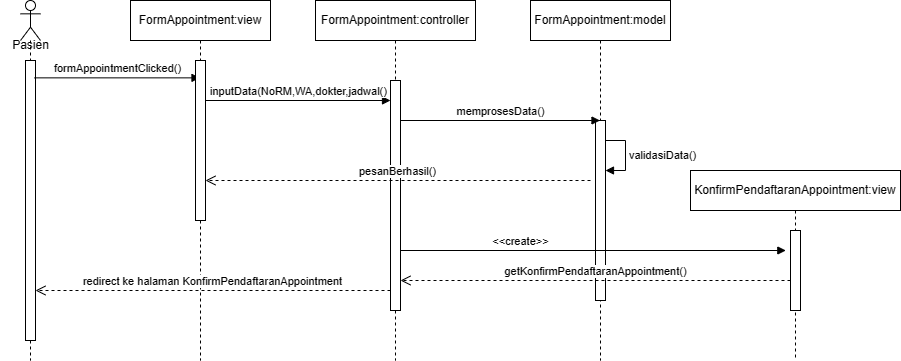

The diagram above was exported from draw.io. Its source (the exported page's mxGraphModel, read from the mxfile embedded in the PNG):
<mxGraphModel dx="986" dy="459" grid="1" gridSize="10" guides="1" tooltips="1" connect="1" arrows="1" fold="1" page="1" pageScale="1" pageWidth="850" pageHeight="1100" math="0" shadow="0">
  <root>
    <mxCell id="0" />
    <mxCell id="1" parent="0" />
    <mxCell id="WxGwe2OSpHle5-ECzmRN-1" value="" style="shape=umlLifeline;perimeter=lifelinePerimeter;whiteSpace=wrap;html=1;container=1;dropTarget=0;collapsible=0;recursiveResize=0;outlineConnect=0;portConstraint=eastwest;newEdgeStyle={&quot;curved&quot;:0,&quot;rounded&quot;:0};participant=umlActor;" parent="1" vertex="1">
      <mxGeometry x="130" y="40" width="20" height="360" as="geometry" />
    </mxCell>
    <mxCell id="WxGwe2OSpHle5-ECzmRN-2" value="" style="html=1;points=[[0,0,0,0,5],[0,1,0,0,-5],[1,0,0,0,5],[1,1,0,0,-5]];perimeter=orthogonalPerimeter;outlineConnect=0;targetShapes=umlLifeline;portConstraint=eastwest;newEdgeStyle={&quot;curved&quot;:0,&quot;rounded&quot;:0};" parent="WxGwe2OSpHle5-ECzmRN-1" vertex="1">
      <mxGeometry x="5" y="60" width="10" height="280" as="geometry" />
    </mxCell>
    <mxCell id="WxGwe2OSpHle5-ECzmRN-3" value="FormAppointment:view" style="shape=umlLifeline;perimeter=lifelinePerimeter;whiteSpace=wrap;html=1;container=1;dropTarget=0;collapsible=0;recursiveResize=0;outlineConnect=0;portConstraint=eastwest;newEdgeStyle={&quot;curved&quot;:0,&quot;rounded&quot;:0};" parent="1" vertex="1">
      <mxGeometry x="240" y="40" width="140" height="360" as="geometry" />
    </mxCell>
    <mxCell id="WxGwe2OSpHle5-ECzmRN-4" value="FormAppointment:controller" style="shape=umlLifeline;perimeter=lifelinePerimeter;whiteSpace=wrap;html=1;container=1;dropTarget=0;collapsible=0;recursiveResize=0;outlineConnect=0;portConstraint=eastwest;newEdgeStyle={&quot;curved&quot;:0,&quot;rounded&quot;:0};" parent="1" vertex="1">
      <mxGeometry x="425" y="40" width="160" height="360" as="geometry" />
    </mxCell>
    <mxCell id="WxGwe2OSpHle5-ECzmRN-5" value="" style="html=1;points=[[0,0,0,0,5],[0,1,0,0,-5],[1,0,0,0,5],[1,1,0,0,-5]];perimeter=orthogonalPerimeter;outlineConnect=0;targetShapes=umlLifeline;portConstraint=eastwest;newEdgeStyle={&quot;curved&quot;:0,&quot;rounded&quot;:0};" parent="WxGwe2OSpHle5-ECzmRN-4" vertex="1">
      <mxGeometry x="75" y="80" width="10" height="230" as="geometry" />
    </mxCell>
    <mxCell id="WxGwe2OSpHle5-ECzmRN-6" value="FormAppointment:model" style="shape=umlLifeline;perimeter=lifelinePerimeter;whiteSpace=wrap;html=1;container=1;dropTarget=0;collapsible=0;recursiveResize=0;outlineConnect=0;portConstraint=eastwest;newEdgeStyle={&quot;curved&quot;:0,&quot;rounded&quot;:0};" parent="1" vertex="1">
      <mxGeometry x="640" y="40" width="140" height="360" as="geometry" />
    </mxCell>
    <mxCell id="WxGwe2OSpHle5-ECzmRN-7" value="" style="html=1;points=[[0,0,0,0,5],[0,1,0,0,-5],[1,0,0,0,5],[1,1,0,0,-5]];perimeter=orthogonalPerimeter;outlineConnect=0;targetShapes=umlLifeline;portConstraint=eastwest;newEdgeStyle={&quot;curved&quot;:0,&quot;rounded&quot;:0};" parent="WxGwe2OSpHle5-ECzmRN-6" vertex="1">
      <mxGeometry x="65" y="120" width="10" height="180" as="geometry" />
    </mxCell>
    <mxCell id="WxGwe2OSpHle5-ECzmRN-8" value="validasiData()" style="html=1;align=left;spacingLeft=2;endArrow=block;rounded=0;edgeStyle=orthogonalEdgeStyle;curved=0;rounded=0;" parent="WxGwe2OSpHle5-ECzmRN-6" source="WxGwe2OSpHle5-ECzmRN-7" target="WxGwe2OSpHle5-ECzmRN-7" edge="1">
      <mxGeometry relative="1" as="geometry">
        <mxPoint x="80" y="140" as="sourcePoint" />
        <Array as="points">
          <mxPoint x="95" y="140" />
          <mxPoint x="95" y="170" />
        </Array>
      </mxGeometry>
    </mxCell>
    <mxCell id="WxGwe2OSpHle5-ECzmRN-9" value="formAppointmentClicked()" style="html=1;verticalAlign=bottom;endArrow=block;curved=0;rounded=0;exitX=0.9;exitY=0.062;exitDx=0;exitDy=0;exitPerimeter=0;" parent="1" source="WxGwe2OSpHle5-ECzmRN-2" target="WxGwe2OSpHle5-ECzmRN-3" edge="1">
      <mxGeometry width="80" relative="1" as="geometry">
        <mxPoint x="150" y="120" as="sourcePoint" />
        <mxPoint x="230" y="120" as="targetPoint" />
      </mxGeometry>
    </mxCell>
    <mxCell id="WxGwe2OSpHle5-ECzmRN-10" value="inputData(NoRM,WA,dokter,jadwal()" style="html=1;verticalAlign=bottom;endArrow=block;curved=0;rounded=0;" parent="1" edge="1">
      <mxGeometry x="0.0026" width="80" relative="1" as="geometry">
        <mxPoint x="315" y="140" as="sourcePoint" />
        <mxPoint x="500" y="140" as="targetPoint" />
        <mxPoint as="offset" />
      </mxGeometry>
    </mxCell>
    <mxCell id="WxGwe2OSpHle5-ECzmRN-11" value="memprosesData()" style="html=1;verticalAlign=bottom;endArrow=block;curved=0;rounded=0;" parent="1" target="WxGwe2OSpHle5-ECzmRN-6" edge="1">
      <mxGeometry width="80" relative="1" as="geometry">
        <mxPoint x="510" y="160" as="sourcePoint" />
        <mxPoint x="585" y="160" as="targetPoint" />
      </mxGeometry>
    </mxCell>
    <mxCell id="WxGwe2OSpHle5-ECzmRN-12" value="" style="html=1;verticalAlign=bottom;endArrow=block;curved=0;rounded=0;" parent="1" target="WxGwe2OSpHle5-ECzmRN-13" edge="1">
      <mxGeometry width="80" relative="1" as="geometry">
        <mxPoint x="310" y="140" as="sourcePoint" />
        <mxPoint x="505" y="140" as="targetPoint" />
      </mxGeometry>
    </mxCell>
    <mxCell id="WxGwe2OSpHle5-ECzmRN-13" value="" style="html=1;points=[[0,0,0,0,5],[0,1,0,0,-5],[1,0,0,0,5],[1,1,0,0,-5]];perimeter=orthogonalPerimeter;outlineConnect=0;targetShapes=umlLifeline;portConstraint=eastwest;newEdgeStyle={&quot;curved&quot;:0,&quot;rounded&quot;:0};" parent="1" vertex="1">
      <mxGeometry x="305" y="100" width="10" height="160" as="geometry" />
    </mxCell>
    <mxCell id="WxGwe2OSpHle5-ECzmRN-14" value="pesanBerhasil()" style="html=1;verticalAlign=bottom;endArrow=open;dashed=1;endSize=8;curved=0;rounded=0;" parent="1" target="WxGwe2OSpHle5-ECzmRN-13" edge="1">
      <mxGeometry relative="1" as="geometry">
        <mxPoint x="700" y="220" as="sourcePoint" />
        <mxPoint x="620" y="220" as="targetPoint" />
      </mxGeometry>
    </mxCell>
    <mxCell id="WxGwe2OSpHle5-ECzmRN-15" value="getKonfirmPendaftaranAppointment()" style="html=1;verticalAlign=bottom;endArrow=open;dashed=1;endSize=8;curved=0;rounded=0;" parent="1" source="FLQzTfCJVkDEyj6ysDUh-3" edge="1">
      <mxGeometry relative="1" as="geometry">
        <mxPoint x="670" y="320" as="sourcePoint" />
        <mxPoint x="510" y="320" as="targetPoint" />
      </mxGeometry>
    </mxCell>
    <mxCell id="WxGwe2OSpHle5-ECzmRN-16" value="Pasien" style="text;html=1;align=center;verticalAlign=middle;resizable=0;points=[];autosize=1;strokeColor=none;fillColor=none;" parent="1" vertex="1">
      <mxGeometry x="110" y="70" width="60" height="30" as="geometry" />
    </mxCell>
    <mxCell id="FLQzTfCJVkDEyj6ysDUh-1" value="&amp;lt;&amp;lt;create&amp;gt;&amp;gt;" style="html=1;verticalAlign=bottom;endArrow=block;curved=0;rounded=0;entryX=-0.467;entryY=0.25;entryDx=0;entryDy=0;entryPerimeter=0;" parent="1" source="WxGwe2OSpHle5-ECzmRN-5" target="FLQzTfCJVkDEyj6ysDUh-3" edge="1">
      <mxGeometry x="-0.3772" width="80" relative="1" as="geometry">
        <mxPoint x="530" y="240" as="sourcePoint" />
        <mxPoint x="820" y="280" as="targetPoint" />
        <mxPoint as="offset" />
      </mxGeometry>
    </mxCell>
    <mxCell id="FLQzTfCJVkDEyj6ysDUh-2" value="KonfirmPendaftaranAppointment:view" style="shape=umlLifeline;perimeter=lifelinePerimeter;whiteSpace=wrap;html=1;container=1;dropTarget=0;collapsible=0;recursiveResize=0;outlineConnect=0;portConstraint=eastwest;newEdgeStyle={&quot;curved&quot;:0,&quot;rounded&quot;:0};" parent="1" vertex="1">
      <mxGeometry x="800" y="210" width="210" height="190" as="geometry" />
    </mxCell>
    <mxCell id="FLQzTfCJVkDEyj6ysDUh-3" value="" style="html=1;points=[[0,0,0,0,5],[0,1,0,0,-5],[1,0,0,0,5],[1,1,0,0,-5]];perimeter=orthogonalPerimeter;outlineConnect=0;targetShapes=umlLifeline;portConstraint=eastwest;newEdgeStyle={&quot;curved&quot;:0,&quot;rounded&quot;:0};" parent="FLQzTfCJVkDEyj6ysDUh-2" vertex="1">
      <mxGeometry x="100" y="60" width="10" height="80" as="geometry" />
    </mxCell>
    <mxCell id="FLQzTfCJVkDEyj6ysDUh-4" value="redirect ke halaman KonfirmPendaftaranAppointment" style="html=1;verticalAlign=bottom;endArrow=open;dashed=1;endSize=8;curved=0;rounded=0;" parent="1" target="WxGwe2OSpHle5-ECzmRN-2" edge="1">
      <mxGeometry relative="1" as="geometry">
        <mxPoint x="500" y="330" as="sourcePoint" />
        <mxPoint x="420" y="330" as="targetPoint" />
      </mxGeometry>
    </mxCell>
  </root>
</mxGraphModel>